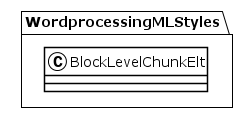

The diagram above was rendered by PlantUML. Its source (embedded in the PNG):
@startuml
!theme plain
package WordprocessingMLStyles {
class BlockLevelChunkElt {
}
}
@enduml